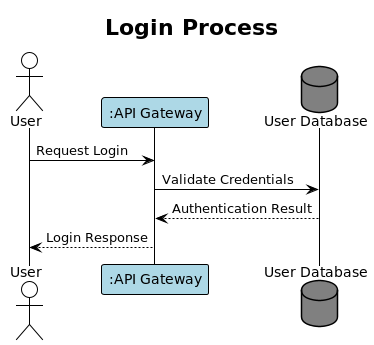

The diagram above was rendered by PlantUML. Its source (embedded in the PNG):
@startuml
!theme plain

title Login Process

actor "User" as User
participant ":API Gateway" as Gateway #lightBlue
database "User Database" as UserDB #grey

User -> Gateway : Request Login
Gateway -> UserDB : Validate Credentials
UserDB --> Gateway : Authentication Result
Gateway --> User : Login Response

@enduml